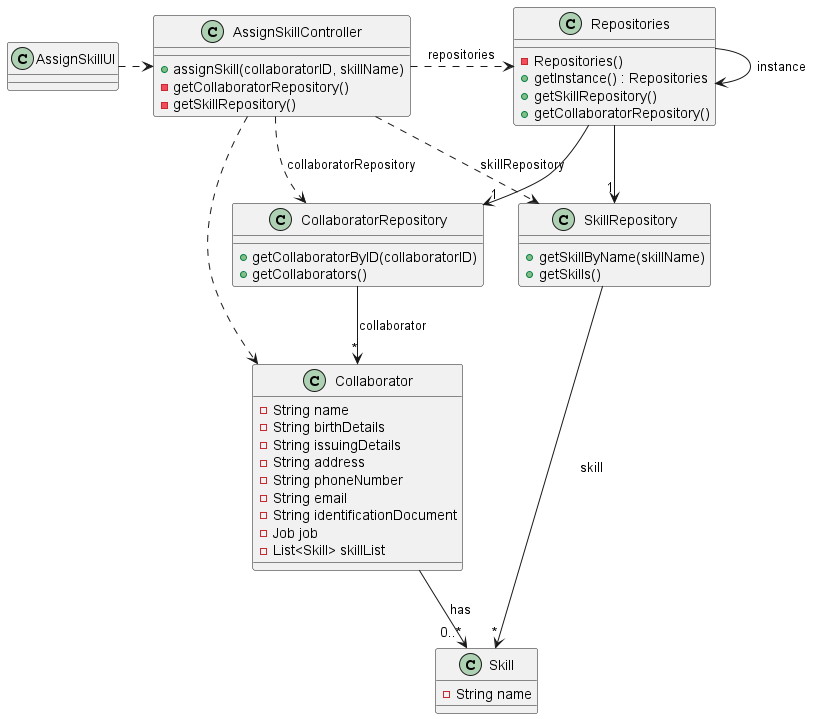

The diagram above was rendered by PlantUML. Its source (embedded in the PNG):
@startuml
'skinparam monochrome true
skinparam packageStyle rectangle
skinparam shadowing false
'skinparam linetype polyline
skinparam linetype orto

'left to right direction

class AssignSkillUI
{
}

class AssignSkillController
{
    + assignSkill(collaboratorID, skillName)
    - getCollaboratorRepository()
    - getSkillRepository()
}

class CollaboratorRepository {
    + getCollaboratorByID(collaboratorID)
    + getCollaborators()
}

class SkillRepository {
    + getSkillByName(skillName)
    + getSkills()
}

class Collaborator {
    - String name
    - String birthDetails
    - String issuingDetails
    - String address
    - String phoneNumber
    - String email
    - String identificationDocument
    - Job job
    - List<Skill> skillList
}

class Skill {
    - String name
}

class Repositories {
    - Repositories()
    + getInstance() : Repositories
    + getSkillRepository()
    + getCollaboratorRepository()
}


AssignSkillUI .> AssignSkillController

Repositories -> Repositories : instance

AssignSkillController .> Repositories : repositories

Repositories -> "1" SkillRepository

SkillRepository --> "*" Skill : skill

AssignSkillController ..> Collaborator
AssignSkillController ..> CollaboratorRepository : collaboratorRepository
AssignSkillController ..> SkillRepository : skillRepository

Repositories --> "1" CollaboratorRepository

CollaboratorRepository --> "*" Collaborator : collaborator

Collaborator --> "0..*" Skill : has

@enduml